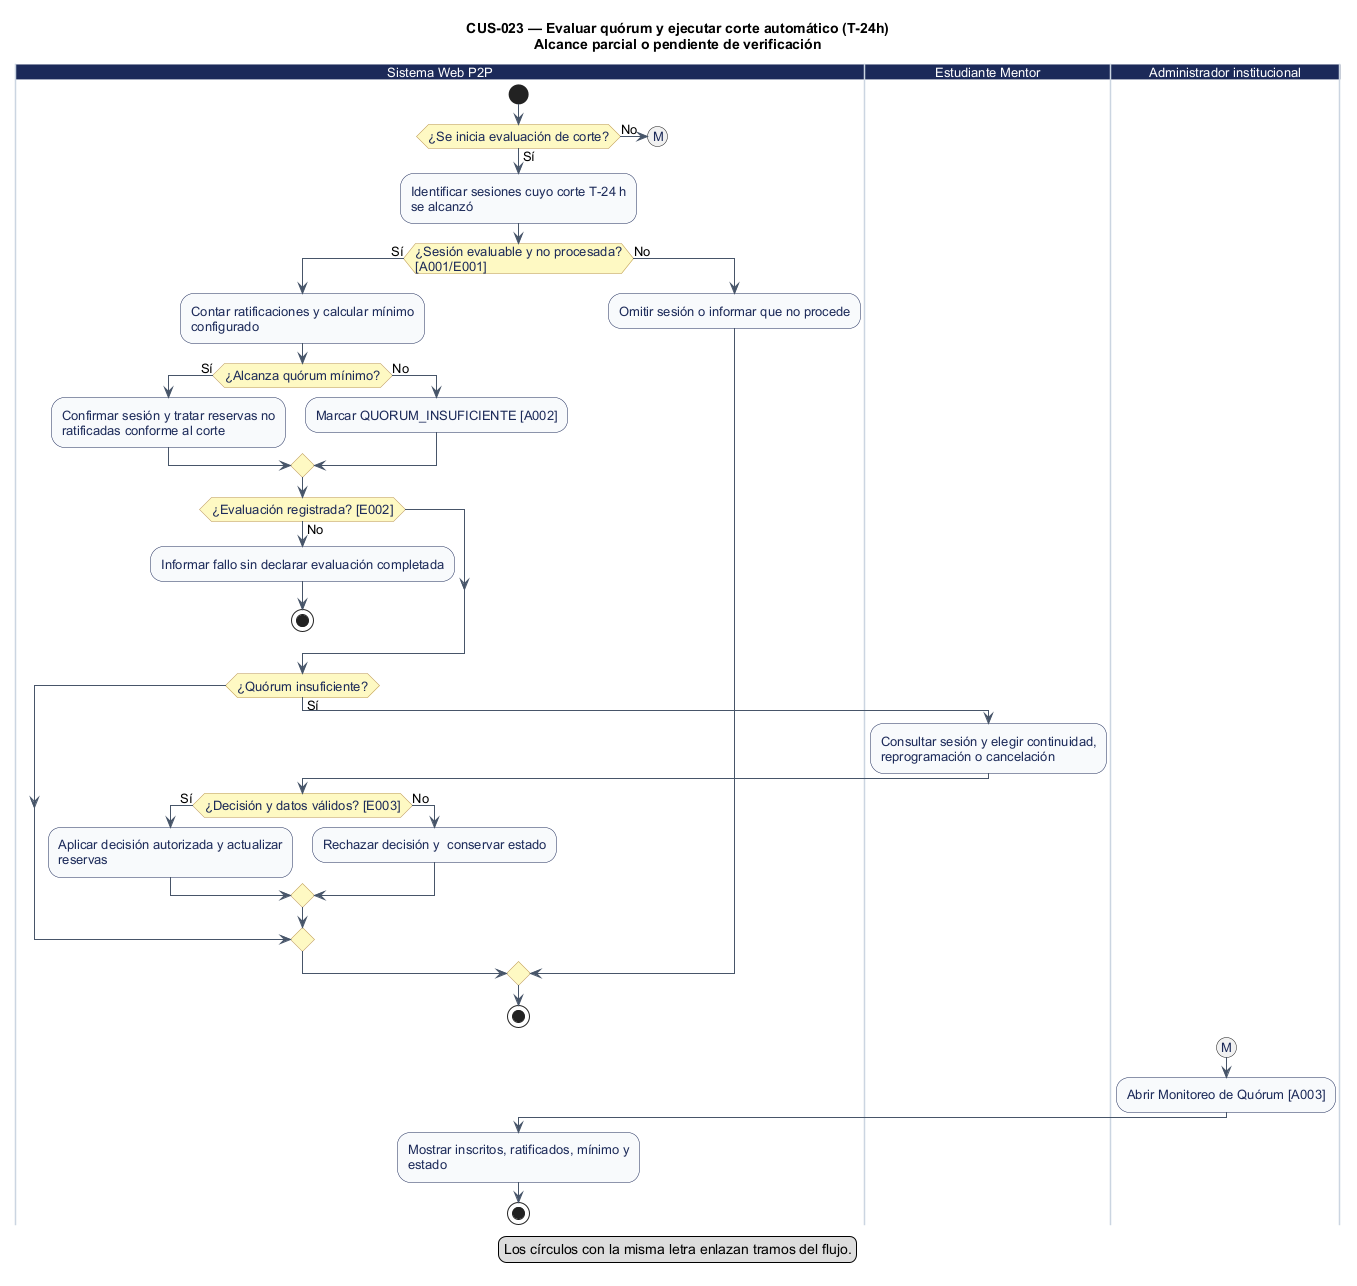

The diagram above was rendered by PlantUML. Its source (embedded in the PNG):
@startuml
' CUS-023 — Evaluar quórum y ejecutar corte automático (T-24h)
' Estado: Evaluación identificada; ejecución periódica en entorno real no certificada
' Fuente: catálogo consolidado DOC-H02, línea base 044d2a8.
' Los reintentos no explícitos se realizan desde la interfaz; el diagrama no certifica implementación.
' Las ramas de entrada representan interacciones independientes; no requieren simultaneidad.
title CUS-023 — Evaluar quórum y ejecutar corte automático (T-24h)\nAlcance parcial o pendiente de verificación
skinparam shadowing false
skinparam defaultFontName Arial
skinparam defaultFontSize 13
skinparam ArrowColor #475569
skinparam activity {
  BackgroundColor #F8FAFC
  BorderColor #1C2A59
  FontColor #1C2A59
  DiamondBackgroundColor #FEF9C3
  DiamondBorderColor #B99451
}
skinparam swimlane {
  BorderColor #CBD5E1
  TitleBackgroundColor #1C2A59
  TitleFontColor #FFFFFF
}

|Sistema Web P2P|
start
if (¿Se inicia evaluación de corte?) then (Sí)
  :Identificar sesiones cuyo corte T-24 h\nse alcanzó;
  if (¿Sesión evaluable y no procesada?\n[A001/E001]) then (Sí)
    :Contar ratificaciones y calcular mínimo\nconfigurado;
    if (¿Alcanza quórum mínimo?) then (Sí)
      :Confirmar sesión y tratar reservas no\nratificadas conforme al corte;
      else (No)
      :Marcar QUORUM_INSUFICIENTE [A002];
    endif
    if (¿Evaluación registrada? [E002]) then (No)
      :Informar fallo sin declarar evaluación completada;
      stop
    endif
      if (¿Quórum insuficiente?) then (Sí)
|Estudiante Mentor|
        :Consultar sesión y elegir continuidad,\nreprogramación o cancelación;
|Sistema Web P2P|
        if (¿Decisión y datos válidos? [E003]) then (Sí)
          :Aplicar decisión autorizada y actualizar\nreservas;
          else (No)
          :Rechazar decisión y  conservar estado;
        endif
      endif
    else (No)
    :Omitir sesión o informar que no procede;
  endif
  stop
else (No)
|Sistema Web P2P|
  (M)
  detach
endif

|Administrador institucional|
(M)
  :Abrir Monitoreo de Quórum [A003];
|Sistema Web P2P|
  :Mostrar inscritos, ratificados, mínimo y\nestado;
stop
legend bottom
  Los círculos con la misma letra enlazan tramos del flujo.
endlegend
@enduml